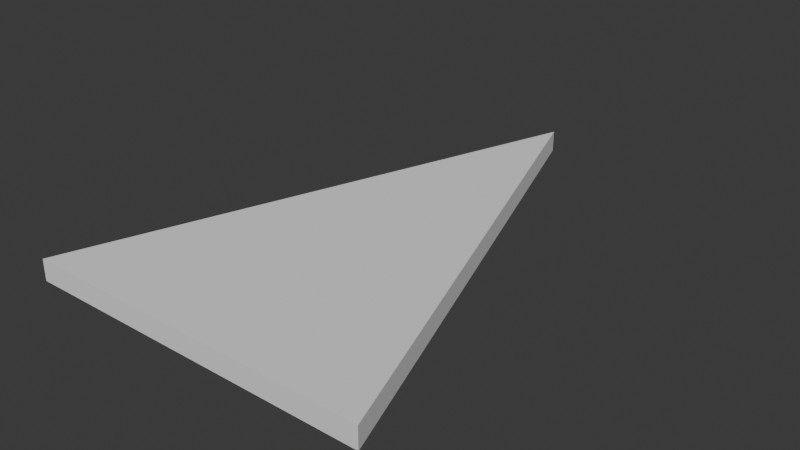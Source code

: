 # Source: filledtriangle.blend  (saved by Blender 4.2.66; exported with 4.5.12 LTS)
import bpy
from mathutils import Matrix  # noqa: F401  (used for matrix-valued properties, if any)

bpy.ops.wm.read_factory_settings(use_empty=True)
scene = bpy.context.scene
scene.name = 'Scene'

# ---- collections
col_collection = bpy.data.collections.new('Collection'); scene.collection.children.link(col_collection)

# ---- world
world_world = bpy.data.worlds.new('World'); scene.world = world_world
world_world.use_nodes = True; world_world.node_tree.nodes.clear()
_N = world_world.node_tree.nodes; _L = world_world.node_tree.links
n0 = _N.new('ShaderNodeOutputWorld'); n0.name = 'World Output'; n0.location = (300, 300)
n1 = _N.new('ShaderNodeBackground'); n1.name = 'Background'; n1.location = (10, 300)
n1.inputs[0].default_value = (0.05088, 0.05088, 0.05088, 1.0)
_L.new(n1.outputs[0], n0.inputs[0])
n0.is_active_output = True
world_world.color = (0.05088, 0.05088, 0.05088)
world_world.sun_shadow_jitter_overblur = 0.0

# ---- meshes
me_circle = bpy.data.meshes.new('Circle')
me_circle.from_pydata([(0.0, 1.473, 0.0), (-0.866, -1.028, 0.0), (0.866, -1.028, 0.0), (0.0, 1.473, 0.1043), (-0.866, -1.028, 0.1043), (0.866, -1.028, 0.1043)], [], [(0, 2, 5, 3), (2, 1, 4, 5), (1, 0, 3, 4), (1, 2, 0), (4, 3, 5)])
_uv = me_circle.uv_layers.new(name='UVMap')
_uv.uv.foreach_set('vector', [0.0, 0.0, 0.0, 0.0, 0.0, 0.0, 0.0, 0.0, 0.0, 0.0, 0.0, 0.0, 0.0, 0.0, 0.0, 0.0, 0.0, 0.0, 0.0, 0.0, 0.0, 0.0, 0.0, 0.0, 0.0, 0.0, 0.0, 0.0, 0.0, 0.0, 0.0, 0.0, 0.0, 0.0, 0.0, 0.0])
me_circle.update()

# ---- objects
ob_circle = bpy.data.objects.new('Circle', me_circle)

# ---- transforms, parenting, visibility, modifiers, constraints
ob_circle.location = (0.0, 0.0, 0.0)

# ---- collection membership
col_collection.objects.link(ob_circle)

# ---- scene / render settings (as saved in the file)
scene.frame_start = 1; scene.frame_end = 250; scene.frame_set(1)
scene.render.engine = 'BLENDER_EEVEE_NEXT'
bpy.context.view_layer.update()

# ---- added for rendering (the .blend has no active camera and no usable light): camera, sun
cam_auto = bpy.data.cameras.new('AutoCamera')
cam_auto.lens = 50.0
cam_auto.sensor_width = 36.0
cam_auto.clip_end = 1000.0
ob_auto_camera = bpy.data.objects.new('AutoCamera', cam_auto)
scene.collection.objects.link(ob_auto_camera)
ob_auto_camera.location = (2.8168, -3.15779, 2.30558)
ob_auto_camera.rotation_euler = (1.09748, -7.21219e-08, 0.694738)
scene.camera = ob_auto_camera
light_auto_sun = bpy.data.lights.new('AutoSun', 'SUN')
light_auto_sun.energy = 3.0
light_auto_sun.angle = 0.0523599
ob_auto_sun = bpy.data.objects.new('AutoSun', light_auto_sun)
scene.collection.objects.link(ob_auto_sun)
ob_auto_sun.rotation_euler = (0.872665, 0.174533, 0.523599)
bpy.context.view_layer.update()
